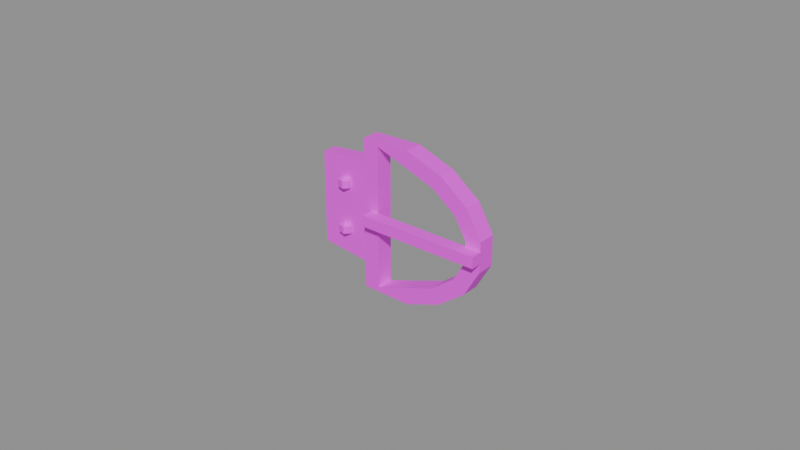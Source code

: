 # Source: item.gilt_buckle.blend  (saved by Blender 5.2.45; exported with 4.5.12 LTS)
import bpy
from mathutils import Matrix  # noqa: F401  (used for matrix-valued properties, if any)

bpy.ops.wm.read_factory_settings(use_empty=True)
scene = bpy.context.scene
scene.name = 'Scene'

# ---- images (referenced by path relative to the original .blend; pixels are not part of the script)
import os
ASSET_DIR = os.environ.get("B2B_ASSET_DIR", "")  # directory of the original .blend (textures are referenced by path, not embedded)
HERE = os.path.dirname(os.path.abspath(__file__))  # packed textures are extracted next to this script under _unpacked/

def load_image(name, relpath, width, height, colorspace="sRGB"):
    """Load a texture the original file referenced (path relative to the .blend, or extracted next to this script)."""
    p = next((c for c in (os.path.join(HERE, relpath), os.path.join(ASSET_DIR, relpath)) if relpath and os.path.exists(c)), "")
    if p:
        img = bpy.data.images.load(p, check_existing=True)
        img.name = name
    else:  # same state as the original file: an image datablock whose file is absent (Cycles renders it pink)
        img = bpy.data.images.new(name, width, height)
        img.source = "FILE"
        img.filepath = "//" + (relpath or name)
    img.colorspace_settings.name = colorspace
    return img
img_palette_png = load_image('palette.png', 'palette.png', 1024, 1024, 'sRGB')

# ---- materials (node trees are filled in below, after node groups)
mat_palette = bpy.data.materials.new('palette')

# ---- material node trees
mat_palette.use_nodes = True; mat_palette.node_tree.nodes.clear()
_N = mat_palette.node_tree.nodes; _L = mat_palette.node_tree.links
n0 = _N.new('ShaderNodeBsdfPrincipled'); n0.name = 'Principled BSDF'; n0.location = (-200, 100)
n0.inputs[10].default_value = 0.005
n1 = _N.new('ShaderNodeOutputMaterial'); n1.name = 'Material Output'; n1.location = (200, 100)
n2 = _N.new('ShaderNodeTexImage'); n2.name = 'Image Texture'; n2.location = (0, 0)
n2.image = img_palette_png
n2.interpolation = 'Closest'
_L.new(n0.outputs[0], n1.inputs[0])
_L.new(n2.outputs[0], n0.inputs[0])
n1.is_active_output = True

# ---- meshes
me_item_gilt_buckle = bpy.data.meshes.new('item.gilt_buckle')
me_item_gilt_buckle.from_pydata([(-0.01258, 0.004552, -0.02459), (-0.007423, 0.004552, -0.02321), (-0.007423, -0.001218, -0.02321), (-0.01258, -0.001218, -0.02459), (-0.01258, 0.004552, 0.02459), (-0.007423, 0.004552, 0.02321), (-0.007423, -0.001218, 0.02321), (-0.01258, -0.001218, 0.02459), (0.003533, 0.004552, 0.025), (0.002308, 0.004552, 0.01992), (0.002308, -0.001218, 0.01992), (0.003533, -0.001218, 0.025), (0.01556, 0.004552, 0.0206), (0.01301, 0.004552, 0.01601), (0.01301, -0.001218, 0.01601), (0.01556, -0.001218, 0.0206), (0.02471, 0.004552, 0.01369), (0.02072, 0.004552, 0.01021), (0.02072, -0.001218, 0.01021), (0.02471, -0.001218, 0.01369), (0.02978, 0.004552, 0.004837), (0.02463, 0.004552, 0.003463), (0.02463, -0.001218, 0.003463), (0.02978, -0.001218, 0.004837), (0.02978, 0.004552, -0.004837), (0.02463, 0.004552, -0.003463), (0.02463, -0.001218, -0.003463), (0.02978, -0.001218, -0.004837), (0.02471, 0.004552, -0.01369), (0.02072, 0.004552, -0.01021), (0.02072, -0.001218, -0.01021), (0.02471, -0.001218, -0.01369), (0.01556, 0.004552, -0.0206), (0.01301, 0.004552, -0.01601), (0.01301, -0.001218, -0.01601), (0.01556, -0.001218, -0.0206), (0.003533, 0.004552, -0.025), (0.002308, 0.004552, -0.01992), (0.002308, -0.001218, -0.01992), (0.003533, -0.001218, -0.025), (-0.01, -0.005, -0.001847), (-0.01, -0.005, 0.001847), (-0.01, -0.001, -0.001847), (-0.01, -0.001, 0.001847), (0.03, -0.005, -0.001847), (0.03, -0.005, 0.001847), (0.03, -0.001, -0.001847), (0.03, -0.001, 0.001847), (-0.03, 0.0003333, -0.01521), (-0.01, 0.0003333, -0.01738), (-0.01, 0.0003333, 0.01738), (-0.03, 0.0003333, 0.01521), (-0.03, 0.005, -0.01521), (-0.01, 0.005, -0.01738), (-0.01, 0.005, 0.01738), (-0.03, 0.005, 0.01521), (-0.01899, -0.0007333, -0.006409), (-0.02046, 0.0009139, -0.006409), (-0.02282, 0.0002847, -0.006409), (-0.02282, -0.001751, -0.006409), (-0.02046, -0.002381, -0.006409), (-0.01899, -0.0007333, -0.008799), (-0.02046, 0.0009139, -0.008799), (-0.02282, 0.0002847, -0.008799), (-0.02282, -0.001751, -0.008799), (-0.02046, -0.002381, -0.008799), (-0.02111, -0.0007333, -0.005214), (-0.02111, -0.0007333, -0.009994), (-0.01899, -0.0007333, 0.008799), (-0.02046, 0.0009139, 0.008799), (-0.02282, 0.0002847, 0.008799), (-0.02282, -0.001751, 0.008799), (-0.02046, -0.002381, 0.008799), (-0.01899, -0.0007333, 0.006409), (-0.02046, 0.0009139, 0.006409), (-0.02282, 0.0002847, 0.006409), (-0.02282, -0.001751, 0.006409), (-0.02046, -0.002381, 0.006409), (-0.02111, -0.0007333, 0.009994), (-0.02111, -0.0007333, 0.005214)], [], [(0, 4, 5, 1), (1, 5, 6, 2), (2, 6, 7, 3), (3, 7, 4, 0), (4, 8, 9, 5), (5, 9, 10, 6), (6, 10, 11, 7), (7, 11, 8, 4), (8, 12, 13, 9), (9, 13, 14, 10), (10, 14, 15, 11), (11, 15, 12, 8), (12, 16, 17, 13), (13, 17, 18, 14), (14, 18, 19, 15), (15, 19, 16, 12), (16, 20, 21, 17), (17, 21, 22, 18), (18, 22, 23, 19), (19, 23, 20, 16), (20, 24, 25, 21), (21, 25, 26, 22), (22, 26, 27, 23), (23, 27, 24, 20), (24, 28, 29, 25), (25, 29, 30, 26), (26, 30, 31, 27), (27, 31, 28, 24), (28, 32, 33, 29), (29, 33, 34, 30), (30, 34, 35, 31), (31, 35, 32, 28), (32, 36, 37, 33), (33, 37, 38, 34), (34, 38, 39, 35), (35, 39, 36, 32), (36, 0, 1, 37), (37, 1, 2, 38), (38, 2, 3, 39), (39, 3, 0, 36), (40, 41, 43, 42), (42, 43, 47, 46), (46, 47, 45, 44), (44, 45, 41, 40), (42, 46, 44, 40), (47, 43, 41, 45), (48, 49, 50, 51), (55, 54, 53, 52), (48, 52, 53, 49), (49, 53, 54, 50), (50, 54, 55, 51), (51, 55, 52, 48), (66, 56, 57), (67, 62, 61), (56, 61, 62, 57), (66, 57, 58), (67, 63, 62), (57, 62, 63, 58), (66, 58, 59), (67, 64, 63), (58, 63, 64, 59), (66, 59, 60), (67, 65, 64), (59, 64, 65, 60), (66, 60, 56), (67, 61, 65), (60, 65, 61, 56), (78, 68, 69), (79, 74, 73), (68, 73, 74, 69), (78, 69, 70), (79, 75, 74), (69, 74, 75, 70), (78, 70, 71), (79, 76, 75), (70, 75, 76, 71), (78, 71, 72), (79, 77, 76), (71, 76, 77, 72), (78, 72, 68), (79, 73, 77), (72, 77, 73, 68)])
_uv = me_item_gilt_buckle.uv_layers.new(name='UVMap')
_uv.uv.foreach_set('vector', [0.8125, 0.2778, 0.8125, 0.2778, 0.8125, 0.2778, 0.8125, 0.2778, 0.6875, 0.2778, 0.6875, 0.2778, 0.6875, 0.2778, 0.6875, 0.2778, 0.6875, 0.2778, 0.6875, 0.2778, 0.6875, 0.2778, 0.6875, 0.2778, 0.6875, 0.2778, 0.6875, 0.2778, 0.6875, 0.2778, 0.6875, 0.2778, 0.9375, 0.2778, 0.9375, 0.2778, 0.9375, 0.2778, 0.9375, 0.2778, 0.9375, 0.2778, 0.9375, 0.2778, 0.9375, 0.2778, 0.9375, 0.2778, 0.6875, 0.2778, 0.6875, 0.2778, 0.6875, 0.2778, 0.6875, 0.2778, 0.6875, 0.2778, 0.6875, 0.2778, 0.6875, 0.2778, 0.6875, 0.2778, 0.6875, 0.2778, 0.6875, 0.2778, 0.6875, 0.2778, 0.6875, 0.2778, 0.0625, 0.1667, 0.0625, 0.1667, 0.0625, 0.1667, 0.0625, 0.1667, 0.6875, 0.2778, 0.6875, 0.2778, 0.6875, 0.2778, 0.6875, 0.2778, 0.8125, 0.2778, 0.8125, 0.2778, 0.8125, 0.2778, 0.8125, 0.2778, 0.8125, 0.2778, 0.8125, 0.2778, 0.8125, 0.2778, 0.8125, 0.2778, 0.9375, 0.2778, 0.9375, 0.2778, 0.9375, 0.2778, 0.9375, 0.2778, 0.6875, 0.2778, 0.6875, 0.2778, 0.6875, 0.2778, 0.6875, 0.2778, 0.8125, 0.2778, 0.8125, 0.2778, 0.8125, 0.2778, 0.8125, 0.2778, 0.8125, 0.2778, 0.8125, 0.2778, 0.8125, 0.2778, 0.8125, 0.2778, 0.9375, 0.2778, 0.9375, 0.2778, 0.9375, 0.2778, 0.9375, 0.2778, 0.0625, 0.1667, 0.0625, 0.1667, 0.0625, 0.1667, 0.0625, 0.1667, 0.8125, 0.2778, 0.8125, 0.2778, 0.8125, 0.2778, 0.8125, 0.2778, 0.9375, 0.2778, 0.9375, 0.2778, 0.9375, 0.2778, 0.9375, 0.2778, 0.6875, 0.2778, 0.6875, 0.2778, 0.6875, 0.2778, 0.6875, 0.2778, 0.6875, 0.2778, 0.6875, 0.2778, 0.6875, 0.2778, 0.6875, 0.2778, 0.9375, 0.2778, 0.9375, 0.2778, 0.9375, 0.2778, 0.9375, 0.2778, 0.6875, 0.2778, 0.6875, 0.2778, 0.6875, 0.2778, 0.6875, 0.2778, 0.9375, 0.2778, 0.9375, 0.2778, 0.9375, 0.2778, 0.9375, 0.2778, 0.9375, 0.2778, 0.9375, 0.2778, 0.9375, 0.2778, 0.9375, 0.2778, 0.0625, 0.1667, 0.0625, 0.1667, 0.0625, 0.1667, 0.0625, 0.1667, 0.0625, 0.1667, 0.0625, 0.1667, 0.0625, 0.1667, 0.0625, 0.1667, 0.9375, 0.2778, 0.9375, 0.2778, 0.9375, 0.2778, 0.9375, 0.2778, 0.9375, 0.2778, 0.9375, 0.2778, 0.9375, 0.2778, 0.9375, 0.2778, 0.8125, 0.2778, 0.8125, 0.2778, 0.8125, 0.2778, 0.8125, 0.2778, 0.9375, 0.2778, 0.9375, 0.2778, 0.9375, 0.2778, 0.9375, 0.2778, 0.6875, 0.2778, 0.6875, 0.2778, 0.6875, 0.2778, 0.6875, 0.2778, 0.9375, 0.2778, 0.9375, 0.2778, 0.9375, 0.2778, 0.9375, 0.2778, 0.9375, 0.2778, 0.9375, 0.2778, 0.9375, 0.2778, 0.9375, 0.2778, 0.6875, 0.2778, 0.6875, 0.2778, 0.6875, 0.2778, 0.6875, 0.2778, 0.8125, 0.2778, 0.8125, 0.2778, 0.8125, 0.2778, 0.8125, 0.2778, 0.6875, 0.2778, 0.6875, 0.2778, 0.6875, 0.2778, 0.6875, 0.2778, 0.8125, 0.2778, 0.8125, 0.2778, 0.8125, 0.2778, 0.8125, 0.2778, 0.0625, 0.1667, 0.0625, 0.1667, 0.0625, 0.1667, 0.0625, 0.1667, 0.6875, 0.2778, 0.6875, 0.2778, 0.6875, 0.2778, 0.6875, 0.2778, 0.0625, 0.1667, 0.0625, 0.1667, 0.0625, 0.1667, 0.0625, 0.1667, 0.0625, 0.1667, 0.0625, 0.1667, 0.0625, 0.1667, 0.0625, 0.1667, 0.6875, 0.2778, 0.6875, 0.2778, 0.6875, 0.2778, 0.6875, 0.2778, 0.9375, 0.2778, 0.9375, 0.2778, 0.9375, 0.2778, 0.9375, 0.2778, 0.8125, 0.2778, 0.8125, 0.2778, 0.8125, 0.2778, 0.8125, 0.2778, 0.8125, 0.2778, 0.8125, 0.2778, 0.8125, 0.2778, 0.8125, 0.2778, 0.8125, 0.2778, 0.8125, 0.2778, 0.8125, 0.2778, 0.8125, 0.2778, 0.8125, 0.2778, 0.8125, 0.2778, 0.8125, 0.2778, 0.8125, 0.2778, 0.8125, 0.2778, 0.8125, 0.2778, 0.8125, 0.2778, 0.8125, 0.2778, 0.8125, 0.2778, 0.8125, 0.2778, 0.8125, 0.2778, 0.8125, 0.2778, 0.0625, 0.1667, 0.0625, 0.1667, 0.0625, 0.1667, 0.0625, 0.1667, 0.0625, 0.1667, 0.0625, 0.1667, 0.0625, 0.1667, 0.0625, 0.1667, 0.0625, 0.1667, 0.0625, 0.1667, 0.0625, 0.1667, 0.0625, 0.1667, 0.0625, 0.1667, 0.0625, 0.1667, 0.0625, 0.1667, 0.0625, 0.1667, 0.0625, 0.1667, 0.0625, 0.1667, 0.0625, 0.1667, 0.0625, 0.1667, 0.0625, 0.1667, 0.0625, 0.1667, 0.0625, 0.1667, 0.0625, 0.1667, 0.0625, 0.1667, 0.0625, 0.1667, 0.0625, 0.1667, 0.0625, 0.1667, 0.0625, 0.1667, 0.0625, 0.1667, 0.0625, 0.1667, 0.0625, 0.1667, 0.0625, 0.1667, 0.0625, 0.1667, 0.0625, 0.1667, 0.0625, 0.1667, 0.0625, 0.1667, 0.0625, 0.1667, 0.0625, 0.1667, 0.0625, 0.1667, 0.0625, 0.1667, 0.0625, 0.1667, 0.0625, 0.1667, 0.0625, 0.1667, 0.0625, 0.1667, 0.0625, 0.1667, 0.0625, 0.1667, 0.0625, 0.1667, 0.0625, 0.1667, 0.0625, 0.1667, 0.0625, 0.1667, 0.0625, 0.1667, 0.0625, 0.1667, 0.0625, 0.1667, 0.0625, 0.1667, 0.0625, 0.1667, 0.0625, 0.1667, 0.0625, 0.1667, 0.0625, 0.1667, 0.0625, 0.1667, 0.0625, 0.1667, 0.0625, 0.1667, 0.0625, 0.1667, 0.0625, 0.1667, 0.0625, 0.1667, 0.0625, 0.1667, 0.0625, 0.1667, 0.0625, 0.1667, 0.0625, 0.1667, 0.0625, 0.1667, 0.0625, 0.1667, 0.0625, 0.1667, 0.0625, 0.1667, 0.0625, 0.1667, 0.0625, 0.1667, 0.0625, 0.1667, 0.0625, 0.1667, 0.0625, 0.1667, 0.0625, 0.1667, 0.0625, 0.1667, 0.0625, 0.1667, 0.0625, 0.1667, 0.0625, 0.1667, 0.0625, 0.1667, 0.0625, 0.1667, 0.0625, 0.1667, 0.0625, 0.1667, 0.0625, 0.1667, 0.0625, 0.1667, 0.0625, 0.1667, 0.0625, 0.1667, 0.0625, 0.1667, 0.0625, 0.1667, 0.0625, 0.1667, 0.0625, 0.1667, 0.0625, 0.1667, 0.0625, 0.1667, 0.0625, 0.1667, 0.0625, 0.1667, 0.0625, 0.1667])
me_item_gilt_buckle.materials.append(mat_palette)
me_item_gilt_buckle.update()

# ---- objects
ob_item_gilt_buckle = bpy.data.objects.new('item.gilt_buckle', me_item_gilt_buckle)

# ---- transforms, parenting, visibility, modifiers, constraints
ob_item_gilt_buckle.location = (0.0, 0.0, 0.0)

# ---- collection membership
scene.collection.objects.link(ob_item_gilt_buckle)

# ---- scene / render settings (as saved in the file)
scene.frame_start = 1; scene.frame_end = 250; scene.frame_set(1)
scene.render.engine = 'BLENDER_EEVEE_NEXT'
scene.render.bake_bias = 0.0
scene.render.bake_samples = 0
scene.render.compositor_device = 'GPU'
scene.eevee.use_volume_custom_range = False
scene.eevee.fast_gi_thickness_near = 0.1
scene.eevee.fast_gi_thickness_far = 0.0
scene.eevee.ray_tracing_options.screen_trace_thickness = 0.1
bpy.context.view_layer.update()

# ---- added for rendering (the .blend has no active camera and no usable light): camera, sun + grey world if the file has none
cam_auto = bpy.data.cameras.new('AutoCamera')
cam_auto.lens = 50.0
cam_auto.sensor_width = 36.0
cam_auto.clip_end = 1000.0
ob_auto_camera = bpy.data.objects.new('AutoCamera', cam_auto)
scene.collection.objects.link(ob_auto_camera)
ob_auto_camera.location = (0.185045, -0.222054, 0.148036)
ob_auto_camera.rotation_euler = (1.09748, -7.21219e-08, 0.694738)
scene.camera = ob_auto_camera
light_auto_sun = bpy.data.lights.new('AutoSun', 'SUN')
light_auto_sun.energy = 3.0
light_auto_sun.angle = 0.0523599
ob_auto_sun = bpy.data.objects.new('AutoSun', light_auto_sun)
scene.collection.objects.link(ob_auto_sun)
ob_auto_sun.rotation_euler = (0.872665, 0.174533, 0.523599)
if scene.world is None:
    world_auto = bpy.data.worlds.new('AutoWorld')
    world_auto.color = (0.3, 0.3, 0.3)
    scene.world = world_auto
bpy.context.view_layer.update()
